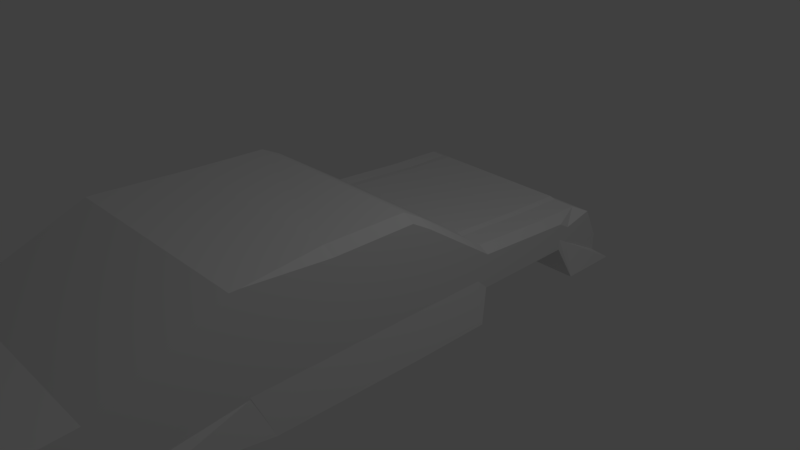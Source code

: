 # Source: RaceCar2.blend  (saved by Blender 2.78.0; exported with 4.5.12 LTS)
import bpy
from mathutils import Matrix  # noqa: F401  (used for matrix-valued properties, if any)

bpy.ops.wm.read_factory_settings(use_empty=True)
scene = bpy.context.scene
scene.name = 'Scene'

# ---- collections
col_collection_1 = bpy.data.collections.new('Collection 1'); scene.collection.children.link(col_collection_1)

# ---- materials (node trees are filled in below, after node groups)
mat_material = bpy.data.materials.new('Material')
mat_material.alpha_threshold = 0.0
mat_material.use_transparent_shadow = False
mat_material.roughness = 0.5
mat_material.line_color = (0.0, 0.0, 0.0, 1.0)

# ---- material node trees

# ---- world
world_world = bpy.data.worlds.new('World'); scene.world = world_world
world_world.color = (0.05088, 0.05088, 0.05088)
world_world.use_sun_shadow = False
world_world.sun_shadow_jitter_overblur = 0.0
world_world.cycles.sampling_method = 'MANUAL'

# ---- cameras
cam_camera = bpy.data.cameras.new('Camera')
cam_camera.clip_end = 100.0
cam_camera.lens = 35.0
cam_camera.sensor_width = 32.0
cam_camera.sensor_height = 18.0
cam_camera.ortho_scale = 7.314
cam_camera.dof.focus_distance = 0.0
cam_camera.dof.aperture_fstop = 128.0

# ---- lights
light_lamp = bpy.data.lights.new('Lamp', 'POINT')
light_lamp.transmission_factor = 0.0
light_lamp.cutoff_distance = 30.0
light_lamp.energy = 100.0
light_lamp.shadow_buffer_clip_start = 1.001
light_lamp.shadow_soft_size = 0.1
light_lamp.shadow_maximum_resolution = 0.006
light_lamp.use_absolute_resolution = True

# ---- meshes
me_cube_001 = bpy.data.meshes.new('Cube.001')
me_cube_001.from_pydata([(0.8373, 0.09125, 0.7845), (1.0, -2.691, 0.9498), (-2.091, -2.691, 0.9498), (-1.982, 0.09125, 0.7845), (1.0, -4.328, 0.2354), (1.0, -1.374, 0.2354), (1.0, -2.562, 0.2354), (1.0, -0.1872, 0.2354), (1.0, -1.374, 0.8531), (1.0, -0.1872, 0.8531), (1.0, -2.562, 0.8531), (-2.091, -4.328, 0.2354), (-2.091, -1.374, 0.2354), (-2.091, -0.1872, 0.2354), (-2.091, -2.562, 0.2354), (-2.091, -1.374, 0.8531), (-2.091, -2.562, 0.8531), (-2.091, -0.1872, 0.8531), (0.8506, 1.167, 0.03477), (-1.982, 1.167, 0.06827), (-1.64, 1.167, 0.07344), (-1.756, 1.167, 0.05939), (0.5293, 1.167, 0.04365), (0.4478, 1.167, 0.06574), (-0.6507, 1.167, 0.07222), (-2.091, -1.374, 0.5442), (-2.091, -1.325, 0.2354), (-2.091, -1.325, 0.8531), (-2.091, -0.1872, 0.5442), (1.0, -1.322, 0.2354), (1.0, -1.374, 0.5442), (1.0, -1.322, 0.8531), (1.0, -0.1872, 0.5442)], [], [(4, 1, 2, 11), (5, 30, 8, 10, 6), (14, 16, 15, 25, 12), (3, 0, 18, 22, 23, 24, 20, 21, 19), (13, 26, 27, 17, 28), (32, 9, 31, 29, 7)])
me_cube_001.materials.append(mat_material)
me_cube_001.use_remesh_preserve_volume = False
me_cube_001.use_remesh_preserve_attributes = False
me_cube_001.use_mirror_vertex_groups = False
me_cube_001.update()
me_cube = bpy.data.meshes.new('Cube')
me_cube.from_pydata([(1.104, 1.0, -1.0), (1.0, -5.563, -0.4671), (-2.091, -5.563, -0.4671), (-2.195, 1.0, -1.0), (0.8373, 0.09125, 0.7845), (1.0, -2.691, 0.9498), (-2.091, -2.691, 0.9498), (-1.982, 0.09125, 0.7845), (1.104, -2.323, -0.9614), (1.0, 0.09125, 0.07016), (1.0, -4.328, 0.2354), (0.8373, -1.374, 0.9498), (1.0, -1.374, 0.2354), (1.0, -2.562, -0.4069), (1.0, 0.09125, 0.6878), (1.0, -2.562, 0.9498), (1.104, -0.1872, -1.0), (1.0, 1.0, -0.3823), (1.0, -5.447, 0.1506), (0.8373, -0.1872, 0.9423), (1.0, -2.562, 0.2354), (1.0, -0.1872, 0.2354), (1.0, -1.374, -0.3823), (1.0, -1.374, 0.8531), (1.0, -0.1872, 0.8531), (1.0, -0.1872, -0.3823), (1.0, -2.562, -0.3823), (1.0, -2.562, 0.8531), (-2.195, -2.323, -0.9614), (-2.091, -4.328, 0.2354), (-2.091, 0.09125, 0.07016), (-1.982, -1.374, 0.9498), (-2.091, -1.374, 0.2354), (-2.195, -0.1872, -1.0), (-2.091, 0.09125, 0.6878), (-1.982, -0.1872, 0.9212), (-2.091, -2.562, -0.4069), (-2.091, -5.447, 0.1506), (-2.091, 1.0, -0.3823), (-2.091, -2.562, 0.9498), (-2.091, -0.1872, 0.2354), (-2.091, -2.562, 0.2354), (-2.091, -1.374, -0.3823), (-2.091, -1.374, 0.8531), (-2.091, -2.562, 0.8531), (-2.091, -2.562, -0.3823), (-2.091, -0.1872, -0.3823), (-2.091, -0.1872, 0.8531), (1.0, 1.167, -0.546), (-2.091, 1.167, -0.546), (1.0, 1.167, -0.04914), (0.8506, 1.167, 0.03477), (-2.091, 1.167, -0.01926), (-1.982, 1.167, 0.06827), (1.0, 1.167, -0.3823), (1.0, 1.167, -0.2467), (-2.091, 1.167, -0.3823), (-2.091, 1.167, -0.1367), (1.0, 2.716, -0.546), (-2.091, 2.716, -0.546), (1.0, 2.716, -0.1436), (0.8506, 3.172, -0.05965), (-2.091, 2.716, -0.1137), (-1.982, 3.172, -0.02616), (1.0, 2.716, -0.3823), (1.0, 2.716, -0.3411), (-2.091, 2.716, -0.3823), (-2.091, 2.716, -0.2312), (1.134, 2.888, -1.0), (-2.217, 2.888, -1.0), (1.0, 2.888, -0.2447), (1.0, 3.344, -0.1399), (-2.091, 2.888, -0.2149), (-2.091, 3.344, -0.1044), (1.0, 2.888, -0.4835), (1.0, 2.888, -0.4423), (-2.091, 2.888, -0.4835), (-2.091, 2.888, -0.3323), (1.134, 3.776, -1.0), (-2.217, 3.776, -1.0), (1.0, 3.574, -0.6079), (1.0, 3.574, -0.5894), (-2.091, 3.574, -0.5781), (-2.091, 3.574, -0.5538), (1.0, 3.574, -0.8467), (1.0, 3.574, -0.8055), (-2.091, 3.574, -0.8467), (-2.091, 3.574, -0.6955), (-1.64, 1.167, 0.07344), (-1.64, 3.172, -0.02098), (0.8506, 1.941, -0.01244), (-1.982, 1.941, 0.02106), (-1.64, 1.941, 0.02623), (-1.756, 1.167, 0.05939), (-1.756, 3.172, -0.03503), (0.8506, 1.554, 0.01117), (-1.982, 2.328, -0.002549), (0.5293, 1.167, 0.04365), (0.5293, 3.172, -0.05078), (0.8506, 2.328, -0.03605), (-1.982, 1.554, 0.04466), (-1.64, 2.328, 0.002624), (-1.64, 1.554, 0.04984), (-1.756, 1.941, 0.01218), (0.5293, 1.941, -0.003563), (0.5293, 1.554, 0.02004), (-1.756, 1.554, 0.03579), (-1.756, 2.328, -0.01143), (0.5293, 2.328, -0.02717), (-1.756, 1.747, 0.02398), (-1.756, 2.522, -0.02323), (-1.756, 2.135, 0.0003771), (0.4478, 1.167, 0.06574), (0.4478, 3.172, -0.02869), (0.4478, 1.941, 0.01853), (0.4478, 1.554, 0.04214), (0.4478, 2.328, -0.005078), (-0.6507, 1.167, 0.07222), (-0.6507, 3.172, -0.02221), (-0.6507, 1.941, 0.025), (-0.6507, 1.554, 0.04861), (-0.6507, 2.328, 0.001398), (1.0, -4.988, -0.6691), (1.0, -5.563, -0.867), (-2.091, -5.563, -0.867), (1.104, -3.799, -0.6842), (-2.091, -4.988, -0.6691), (-2.195, -3.799, -0.6842), (1.0, -5.0, -0.4558), (1.0, -5.0, -0.4558), (1.096, -5.612, -0.968), (-1.996, -5.612, -0.968), (-2.091, -1.374, 0.5442), (-2.091, -1.325, 0.2354), (-2.091, -1.325, 0.8531), (-2.091, -0.1872, 0.5442), (1.0, -1.322, 0.2354), (1.0, -1.374, 0.5442), (1.0, -1.322, 0.8531), (1.0, -0.1872, 0.5442)], [], [(0, 16, 8, 28, 33, 3), (4, 7, 35, 31, 39, 6, 5, 15, 11, 19), (10, 20, 15, 5), (41, 29, 6, 39), (47, 35, 7, 34), (9, 17, 54, 55), (26, 20, 10, 18), (25, 21, 136, 12, 22), (24, 19, 11, 23, 138), (9, 14, 24, 139, 21), (14, 4, 19, 24), (16, 25, 22, 8), (0, 17, 25, 16), (17, 9, 21, 25), (13, 26, 18, 1, 128), (8, 22, 26, 13), (22, 12, 20, 26), (23, 11, 15, 27), (46, 40, 30, 38), (45, 41, 32, 42), (44, 39, 31, 43), (2, 1, 18, 37), (10, 29, 37, 18), (36, 45, 42, 28), (2, 37, 45, 36), (37, 29, 41, 45), (33, 46, 38, 3), (28, 42, 46, 33), (42, 32, 133, 40, 46), (40, 135, 47, 34, 30), (12, 136, 138, 23, 137), (43, 31, 35, 47, 134), (56, 57, 67, 66), (30, 34, 52, 57), (34, 7, 53, 52), (14, 9, 55, 50), (3, 38, 56, 49), (0, 3, 49, 48), (17, 0, 48, 54), (4, 14, 50, 51), (38, 30, 57, 56), (65, 64, 74, 75), (55, 54, 64, 65), (51, 50, 60, 61, 99, 90, 95), (57, 52, 62, 67), (50, 55, 65, 60), (52, 53, 100, 91, 96, 63, 62), (49, 56, 66, 59), (54, 48, 58, 64), (108, 99, 61, 98), (48, 49, 59, 58), (71, 70, 80, 81), (61, 60, 70, 71), (67, 62, 72, 77), (60, 65, 75, 70), (62, 63, 73, 72), (59, 66, 76, 69), (64, 58, 68, 74), (63, 94, 89, 118, 113, 98, 61, 71, 73), (58, 59, 69, 68), (66, 67, 77, 76), (81, 80, 85, 84, 78, 79, 86, 87, 82, 83), (77, 72, 82, 87), (70, 75, 85, 80), (72, 73, 83, 82), (69, 76, 86, 79), (74, 68, 78, 84), (73, 71, 81, 83), (68, 69, 79, 78), (76, 77, 87, 86), (75, 74, 84, 85), (107, 101, 89, 94, 110), (106, 102, 92, 103, 109), (105, 95, 90, 104), (115, 105, 104, 114), (112, 97, 105, 115), (97, 51, 95, 105), (100, 106, 109, 103, 91), (53, 93, 106, 100), (93, 88, 102, 106), (96, 107, 110, 94, 63), (91, 103, 111, 107, 96), (103, 92, 101, 107, 111), (116, 108, 98, 113), (114, 104, 108, 116), (104, 90, 99, 108), (119, 114, 116, 121), (121, 116, 113, 118), (117, 112, 115, 120), (120, 115, 114, 119), (102, 120, 119, 92), (88, 117, 120, 102), (101, 121, 118, 89), (92, 119, 121, 101), (36, 28, 127, 126), (127, 125, 122, 129, 123, 124, 126), (13, 128, 1, 123, 129, 122), (8, 13, 122, 125), (2, 36, 126, 124), (1, 2, 124, 123), (28, 8, 125, 127), (123, 124, 131, 130), (132, 43, 134, 133, 32)])
me_cube.materials.append(mat_material)
me_cube.use_remesh_preserve_volume = False
me_cube.use_remesh_preserve_attributes = False
me_cube.use_mirror_vertex_groups = False
me_cube.update()

# ---- objects
ob_cube_001 = bpy.data.objects.new('Cube.001', me_cube_001)
ob_cube = bpy.data.objects.new('Cube', me_cube)
ob_lamp = bpy.data.objects.new('Lamp', light_lamp)
ob_camera = bpy.data.objects.new('Camera', cam_camera)

# ---- transforms, parenting, visibility, modifiers, constraints
ob_cube_001.location = (0.0, 0.0, 0.0)
ob_cube_001.lock_rotations_4d = False
ob_cube_001.empty_display_type = 'ARROWS'
ob_cube_001.lineart.crease_threshold = 0.0
ob_cube.location = (0.0, 0.0, 0.0)
ob_cube.lock_rotations_4d = False
ob_cube.empty_display_type = 'ARROWS'
ob_cube.lineart.crease_threshold = 0.0
ob_lamp.location = (4.076, 1.005, 5.904)
ob_lamp.rotation_euler = (0.6503, 0.05522, 1.866)
ob_lamp.lock_rotations_4d = False
ob_lamp.empty_display_type = 'ARROWS'
ob_lamp.color = (0.0, 0.0, 0.0, 0.0)
ob_lamp.lineart.crease_threshold = 0.0
ob_camera.location = (7.481, -6.508, 5.344)
ob_camera.rotation_euler = (1.109, 0.0, 0.8149)
ob_camera.lock_rotations_4d = False
ob_camera.empty_display_type = 'ARROWS'
ob_camera.color = (0.0, 0.0, 0.0, 0.0)
ob_camera.display_type = 'WIRE'
ob_camera.lineart.crease_threshold = 0.0

# ---- collection membership
col_collection_1.objects.link(ob_cube_001)
col_collection_1.objects.link(ob_cube)
col_collection_1.objects.link(ob_lamp)
col_collection_1.objects.link(ob_camera)

# ---- scene / render settings (as saved in the file)
scene.camera = ob_camera
scene.frame_start = 1; scene.frame_end = 250; scene.frame_set(1)
scene.render.engine = 'BLENDER_EEVEE_NEXT'
scene.render.resolution_percentage = 50
scene.render.dither_intensity = 0.0
scene.cycles.use_denoising = False
scene.cycles.samples = 128
scene.cycles.sampling_pattern = 'TABULATED_SOBOL'
scene.cycles.light_sampling_threshold = 0.0
scene.cycles.use_adaptive_sampling = False
scene.cycles.use_light_tree = False
scene.cycles.blur_glossy = 0.0
scene.cycles.sample_clamp_indirect = 0.0
scene.view_settings.view_transform = 'Standard'
bpy.context.view_layer.update()
